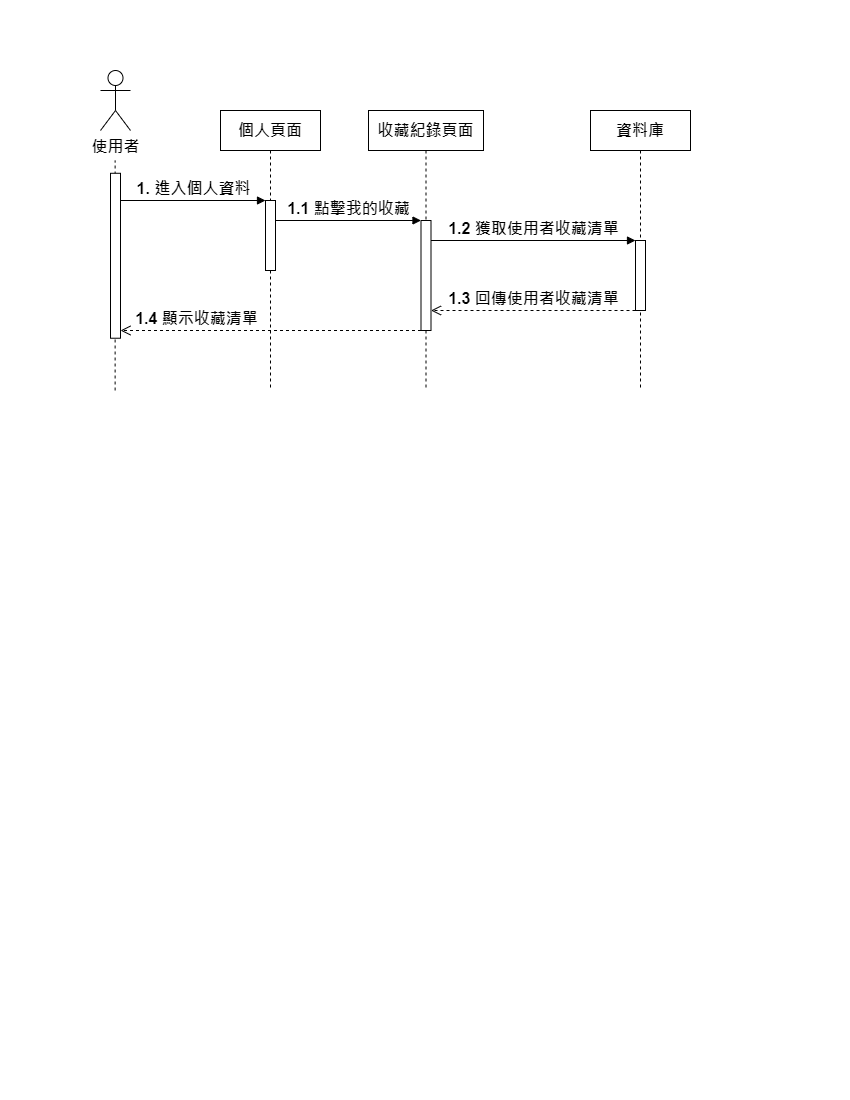

The diagram above was exported from draw.io. Its source (the exported page's mxGraphModel, read from the mxfile embedded in the PNG):
<mxGraphModel dx="985" dy="538" grid="1" gridSize="10" guides="1" tooltips="1" connect="1" arrows="1" fold="1" page="1" pageScale="1" pageWidth="850" pageHeight="1100" math="0" shadow="0">
  <root>
    <mxCell id="0" />
    <mxCell id="1" parent="0" />
    <mxCell id="mptKTYbNb0O-62XnNG-f-47" value="使用者" style="shape=umlActor;verticalLabelPosition=bottom;verticalAlign=top;html=1;outlineConnect=0;fontSize=16;fontStyle=1" parent="1" vertex="1">
      <mxGeometry x="100" y="70" width="30" height="60" as="geometry" />
    </mxCell>
    <mxCell id="mptKTYbNb0O-62XnNG-f-54" value="" style="group;fontSize=16;fontStyle=1" parent="1" connectable="0" vertex="1">
      <mxGeometry x="110" y="160" width="10" height="230" as="geometry" />
    </mxCell>
    <mxCell id="mptKTYbNb0O-62XnNG-f-50" value="" style="endArrow=none;dashed=1;html=1;rounded=0;fontSize=16;fontStyle=1" parent="mptKTYbNb0O-62XnNG-f-54" edge="1">
      <mxGeometry width="50" height="50" relative="1" as="geometry">
        <mxPoint x="4.6200000000000045" y="229.99999999999997" as="sourcePoint" />
        <mxPoint x="4.6200000000000045" as="targetPoint" />
      </mxGeometry>
    </mxCell>
    <mxCell id="mptKTYbNb0O-62XnNG-f-51" value="" style="html=1;points=[[0,0,0,0,5],[0,1,0,0,-5],[1,0,0,0,5],[1,1,0,0,-5]];perimeter=orthogonalPerimeter;outlineConnect=0;targetShapes=umlLifeline;portConstraint=eastwest;newEdgeStyle={&quot;curved&quot;:0,&quot;rounded&quot;:0};fontSize=16;fontStyle=1" parent="mptKTYbNb0O-62XnNG-f-54" vertex="1">
      <mxGeometry y="12.775454545454545" width="10" height="164.9518181818182" as="geometry" />
    </mxCell>
    <mxCell id="mptKTYbNb0O-62XnNG-f-55" value="個人頁面" style="shape=umlLifeline;perimeter=lifelinePerimeter;whiteSpace=wrap;html=1;container=1;dropTarget=0;collapsible=0;recursiveResize=0;outlineConnect=0;portConstraint=eastwest;newEdgeStyle={&quot;curved&quot;:0,&quot;rounded&quot;:0};fontSize=16;fontStyle=1" parent="1" vertex="1">
      <mxGeometry x="220" y="110" width="100" height="280" as="geometry" />
    </mxCell>
    <mxCell id="mptKTYbNb0O-62XnNG-f-59" value="" style="group;fontSize=16;fontStyle=1" parent="mptKTYbNb0O-62XnNG-f-55" connectable="0" vertex="1">
      <mxGeometry x="-30" y="90" width="85" height="110" as="geometry" />
    </mxCell>
    <mxCell id="mptKTYbNb0O-62XnNG-f-56" value="" style="html=1;points=[[0,0,0,0,5],[0,1,0,0,-5],[1,0,0,0,5],[1,1,0,0,-5]];perimeter=orthogonalPerimeter;outlineConnect=0;targetShapes=umlLifeline;portConstraint=eastwest;newEdgeStyle={&quot;curved&quot;:0,&quot;rounded&quot;:0};fontSize=16;fontStyle=1" parent="mptKTYbNb0O-62XnNG-f-59" vertex="1">
      <mxGeometry x="75" width="10" height="70" as="geometry" />
    </mxCell>
    <mxCell id="mptKTYbNb0O-62XnNG-f-57" value="1. 進入個人資料" style="html=1;verticalAlign=bottom;endArrow=block;curved=0;rounded=0;fontSize=16;fontStyle=1" parent="1" edge="1" target="mptKTYbNb0O-62XnNG-f-56">
      <mxGeometry relative="1" as="geometry">
        <mxPoint x="120" y="200" as="sourcePoint" />
        <mxPoint x="235" y="200" as="targetPoint" />
      </mxGeometry>
    </mxCell>
    <mxCell id="mptKTYbNb0O-62XnNG-f-68" value="資料庫" style="shape=umlLifeline;perimeter=lifelinePerimeter;whiteSpace=wrap;html=1;container=1;dropTarget=0;collapsible=0;recursiveResize=0;outlineConnect=0;portConstraint=eastwest;newEdgeStyle={&quot;curved&quot;:0,&quot;rounded&quot;:0};fontSize=16;fontStyle=1" parent="1" vertex="1">
      <mxGeometry x="590" y="110" width="100" height="280" as="geometry" />
    </mxCell>
    <mxCell id="mptKTYbNb0O-62XnNG-f-69" value="" style="html=1;points=[[0,0,0,0,5],[0,1,0,0,-5],[1,0,0,0,5],[1,1,0,0,-5]];perimeter=orthogonalPerimeter;outlineConnect=0;targetShapes=umlLifeline;portConstraint=eastwest;newEdgeStyle={&quot;curved&quot;:0,&quot;rounded&quot;:0};fontSize=16;fontStyle=1" parent="mptKTYbNb0O-62XnNG-f-68" vertex="1">
      <mxGeometry x="45" y="130" width="10" height="70" as="geometry" />
    </mxCell>
    <mxCell id="mptKTYbNb0O-62XnNG-f-70" value="1.2 獲取使用者收藏清單" style="html=1;verticalAlign=bottom;endArrow=block;curved=0;rounded=0;fontSize=16;fontStyle=1" parent="mptKTYbNb0O-62XnNG-f-68" source="mptKTYbNb0O-62XnNG-f-65" edge="1">
      <mxGeometry relative="1" as="geometry">
        <mxPoint x="-30" y="130" as="sourcePoint" />
        <mxPoint x="45" y="130" as="targetPoint" />
      </mxGeometry>
    </mxCell>
    <mxCell id="mptKTYbNb0O-62XnNG-f-71" value="1.3 回傳使用者收藏清單" style="html=1;verticalAlign=bottom;endArrow=open;dashed=1;endSize=8;curved=0;rounded=0;fontSize=16;fontStyle=1" parent="1" edge="1" source="mptKTYbNb0O-62XnNG-f-69">
      <mxGeometry relative="1" as="geometry">
        <mxPoint x="655" y="310" as="sourcePoint" />
        <mxPoint x="430.5" y="310" as="targetPoint" />
      </mxGeometry>
    </mxCell>
    <mxCell id="mptKTYbNb0O-62XnNG-f-72" value="1.4 顯示收藏清單" style="html=1;verticalAlign=bottom;endArrow=open;dashed=1;endSize=8;curved=0;rounded=0;fontSize=16;fontStyle=1" parent="1" target="mptKTYbNb0O-62XnNG-f-51" edge="1" source="mptKTYbNb0O-62XnNG-f-65">
      <mxGeometry x="0.4921" relative="1" as="geometry">
        <mxPoint x="270" y="330" as="targetPoint" />
        <mxPoint x="385" y="330" as="sourcePoint" />
        <mxPoint as="offset" />
        <Array as="points">
          <mxPoint x="390" y="330" />
        </Array>
      </mxGeometry>
    </mxCell>
    <mxCell id="wQ5JaIqS9dkVnwChbjdg-2" value="" style="group" vertex="1" connectable="0" parent="1">
      <mxGeometry x="368" y="110" width="115" height="280" as="geometry" />
    </mxCell>
    <mxCell id="mptKTYbNb0O-62XnNG-f-60" value="收藏紀錄頁面" style="shape=umlLifeline;perimeter=lifelinePerimeter;whiteSpace=wrap;html=1;container=0;dropTarget=0;collapsible=0;recursiveResize=0;outlineConnect=0;portConstraint=eastwest;newEdgeStyle={&quot;curved&quot;:0,&quot;rounded&quot;:0};fontSize=16;fontStyle=1" parent="wQ5JaIqS9dkVnwChbjdg-2" vertex="1">
      <mxGeometry width="115" height="280" as="geometry" />
    </mxCell>
    <mxCell id="mptKTYbNb0O-62XnNG-f-65" value="" style="html=1;points=[[0,0,0,0,5],[0,1,0,0,-5],[1,0,0,0,5],[1,1,0,0,-5]];perimeter=orthogonalPerimeter;outlineConnect=0;targetShapes=umlLifeline;portConstraint=eastwest;newEdgeStyle={&quot;curved&quot;:0,&quot;rounded&quot;:0};fontSize=16;fontStyle=1" parent="wQ5JaIqS9dkVnwChbjdg-2" vertex="1">
      <mxGeometry x="52.5" y="110" width="10" height="110" as="geometry" />
    </mxCell>
    <mxCell id="mptKTYbNb0O-62XnNG-f-66" value="1.1 點擊我的收藏" style="html=1;verticalAlign=bottom;endArrow=block;curved=0;rounded=0;fontSize=16;fontStyle=1" parent="wQ5JaIqS9dkVnwChbjdg-2" edge="1">
      <mxGeometry relative="1" as="geometry">
        <mxPoint x="-93" y="110" as="sourcePoint" />
        <mxPoint x="52.5" y="110" as="targetPoint" />
      </mxGeometry>
    </mxCell>
  </root>
</mxGraphModel>